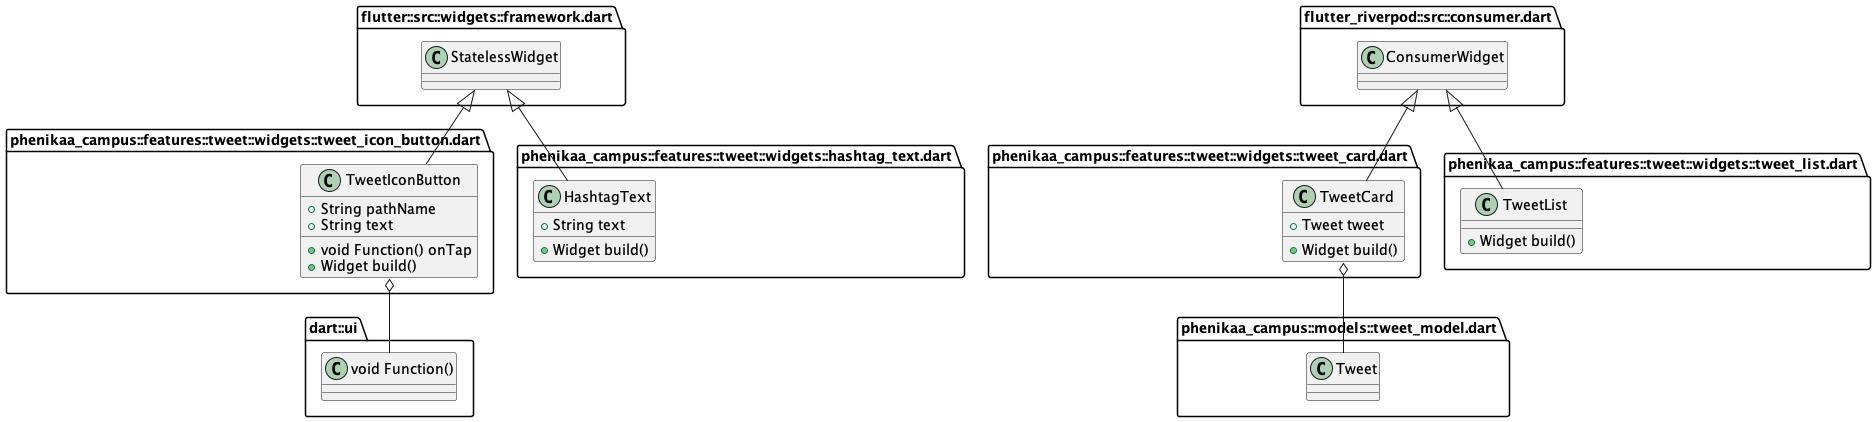

The diagram above was rendered by PlantUML. Its source (embedded in the PNG):
@startuml 5
set namespaceSeparator ::

' abstract class "phenikaa_campus::apis::auth_api.dart::IAuthAPI" {
'   +dynamic signUp()
'   +dynamic login()
'   +dynamic currentUserAccount()
' }

' class "phenikaa_campus::apis::auth_api.dart::AuthAPI" {
'   -Account _account
'   +dynamic currentUserAccount()
'   +dynamic signUp()
'   +dynamic login()
' }

' "phenikaa_campus::apis::auth_api.dart::AuthAPI" o-- "appwrite::appwrite.dart::Account"
' "phenikaa_campus::apis::auth_api.dart::IAuthAPI" <|-- "phenikaa_campus::apis::auth_api.dart::AuthAPI"

' abstract class "phenikaa_campus::apis::user_api.dart::IUserAPI" {
'   +dynamic saveUserData()
'   +dynamic getUserData()
'   +dynamic searchUserByName()
' }

' class "phenikaa_campus::apis::user_api.dart::UserAPI" {
'   -Databases _db
'   +dynamic saveUserData()
'   +dynamic getUserData()
'   +dynamic searchUserByName()
' }

' "phenikaa_campus::apis::user_api.dart::UserAPI" o-- "appwrite::appwrite.dart::Databases"
' "phenikaa_campus::apis::user_api.dart::IUserAPI" <|-- "phenikaa_campus::apis::user_api.dart::UserAPI"

' abstract class "phenikaa_campus::apis::tweet_api.dart::ITweetAPI" {
'   +dynamic shareTweet()
'   +dynamic getTweets()
'   +Stream<RealtimeMessage> getLatestTweet()
'   +dynamic likeTweet()
'   +dynamic updateReshareCount()
'   +dynamic getRepliesToTweet()
'   +dynamic getTweetById()
'   +dynamic getUserTweets()
'   +dynamic getTweetsByHashtag()
' }

' class "phenikaa_campus::apis::tweet_api.dart::TweetAPI" {
'   -Databases _db
'   -Realtime _realtime
'   +dynamic shareTweet()
'   +dynamic getTweets()
'   +Stream<RealtimeMessage> getLatestTweet()
'   +dynamic likeTweet()
'   +dynamic updateReshareCount()
'   +dynamic getRepliesToTweet()
'   +dynamic getTweetById()
'   +dynamic getUserTweets()
'   +dynamic getTweetsByHashtag()
' }

' "phenikaa_campus::apis::tweet_api.dart::TweetAPI" o-- "appwrite::appwrite.dart::Databases"
' "phenikaa_campus::apis::tweet_api.dart::TweetAPI" o-- "appwrite::src::realtime.dart::Realtime"
' "phenikaa_campus::apis::tweet_api.dart::ITweetAPI" <|-- "phenikaa_campus::apis::tweet_api.dart::TweetAPI"

' class "phenikaa_campus::apis::storage_api.dart::StorageAPI" {
'   -Storage _storage
'   +dynamic uploadImage()
' }

' "phenikaa_campus::apis::storage_api.dart::StorageAPI" o-- "appwrite::appwrite.dart::Storage"

' 

' "phenikaa_campus::core::enums::tweet_type_enum.dart::TweetType" o-- "phenikaa_campus::core::enums::tweet_type_enum.dart::TweetType"
' "dart::core::Enum" <|-- "phenikaa_campus::core::enums::tweet_type_enum.dart::TweetType"

' class "phenikaa_campus::constants::appwrite_constant.dart::AppwriteConstants" {
'   {static} +String databaseId
'   {static} +String projectId
'   {static} +String endPoint
'   {static} +String usersCollection
'   {static} +String tweetsCollection
'   {static} +String imagesBucket
'   {static} +String imageUrl()
' }

' class "phenikaa_campus::constants::ui_constant.dart::UIConstants" {
'   {static} +List<Widget> bottomTabBarPages
'   {static} +AppBar appBar()
' }

' class "phenikaa_campus::features::tweet::controller::tweet_controller.dart::TweetController" {
'   -TweetAPI _tweetAPI
'   -StorageAPI _storageAPI
'   -Ref<Object?> _ref
'   +dynamic getTweets()
'   +void shareTweet()
'   +void likeTweet()
'   +void reshareTweet()
'   -void _shareImageTweet()
'   -void _shareTextTweet()
'   +dynamic getTweetsByHashtag()
'   +dynamic getRepliesToTweet()
'   +dynamic getTweetById()
'   -List<String> _getLinksFromText()
'   -List<String> _getHashtagsFromText()
' }

' "phenikaa_campus::features::tweet::controller::tweet_controller.dart::TweetController" o-- "phenikaa_campus::apis::tweet_api.dart::TweetAPI"
' "phenikaa_campus::features::tweet::controller::tweet_controller.dart::TweetController" o-- "phenikaa_campus::apis::storage_api.dart::StorageAPI"
' "phenikaa_campus::features::tweet::controller::tweet_controller.dart::TweetController" o-- "riverpod::src::framework.dart::Ref<Object>"
' "state_notifier::state_notifier.dart::StateNotifier" <|-- "phenikaa_campus::features::tweet::controller::tweet_controller.dart::TweetController"


' class "phenikaa_campus::features::tweet::views::create_tweet_view.dart::CreateTweetScreen" {
'   {static} +dynamic route()
'   +ConsumerState<ConsumerStatefulWidget> createState()
' }

' "flutter_riverpod::src::consumer.dart::ConsumerStatefulWidget" <|-- "phenikaa_campus::features::tweet::views::create_tweet_view.dart::CreateTweetScreen"

' class "phenikaa_campus::features::tweet::views::create_tweet_view.dart::_CreateTweetScreenState" {
'   +TextEditingController tweetTextController
'   +List<File> images
'   +void dispose()
'   +void shareTweet()
'   +void onPickImages()
'   +Widget build()
' }

' "phenikaa_campus::features::tweet::views::create_tweet_view.dart::_CreateTweetScreenState" o-- "flutter::src::widgets::editable_text.dart::TextEditingController"
' "flutter_riverpod::src::consumer.dart::ConsumerState" <|-- "phenikaa_campus::features::tweet::views::create_tweet_view.dart::_CreateTweetScreenState"

' class "phenikaa_campus::features::tweet::views::twitter_reply_view.dart::TwitterReplyScreen" {
'   +Tweet tweet
'   {static} +dynamic route()
'   +Widget build()
' }

' "phenikaa_campus::features::tweet::views::twitter_reply_view.dart::TwitterReplyScreen" o-- "phenikaa_campus::models::tweet_model.dart::Tweet"
' "flutter_riverpod::src::consumer.dart::ConsumerWidget" <|-- "phenikaa_campus::features::tweet::views::twitter_reply_view.dart::TwitterReplyScreen"

' class "phenikaa_campus::features::tweet::views::hashtag_view.dart::HashtagView" {
'   +String hashtag
'   {static} +dynamic route()
'   +Widget build()
' }

' "flutter_riverpod::src::consumer.dart::ConsumerWidget" <|-- "phenikaa_campus::features::tweet::views::hashtag_view.dart::HashtagView"

class "phenikaa_campus::features::tweet::widgets::tweet_icon_button.dart::TweetIconButton" {
  +String pathName
  +String text
  +void Function() onTap
  +Widget build()
}

"phenikaa_campus::features::tweet::widgets::tweet_icon_button.dart::TweetIconButton" o-- "dart::ui::void Function()"
"flutter::src::widgets::framework.dart::StatelessWidget" <|-- "phenikaa_campus::features::tweet::widgets::tweet_icon_button.dart::TweetIconButton"

class "phenikaa_campus::features::tweet::widgets::tweet_card.dart::TweetCard" {
  +Tweet tweet
  +Widget build()
}

"phenikaa_campus::features::tweet::widgets::tweet_card.dart::TweetCard" o-- "phenikaa_campus::models::tweet_model.dart::Tweet"
"flutter_riverpod::src::consumer.dart::ConsumerWidget" <|-- "phenikaa_campus::features::tweet::widgets::tweet_card.dart::TweetCard"

class "phenikaa_campus::features::tweet::widgets::tweet_list.dart::TweetList" {
  +Widget build()
}

"flutter_riverpod::src::consumer.dart::ConsumerWidget" <|-- "phenikaa_campus::features::tweet::widgets::tweet_list.dart::TweetList"

class "phenikaa_campus::features::tweet::widgets::hashtag_text.dart::HashtagText" {
  +String text
  +Widget build()
}

"flutter::src::widgets::framework.dart::StatelessWidget" <|-- "phenikaa_campus::features::tweet::widgets::hashtag_text.dart::HashtagText"

' class "phenikaa_campus::features::tweet::widgets::carousel_image.dart::CarouselImage" {
'   +List<String> imageLinks
'   +State<CarouselImage> createState()
' }

' "flutter::src::widgets::framework.dart::StatefulWidget" <|-- "phenikaa_campus::features::tweet::widgets::carousel_image.dart::CarouselImage"

' class "phenikaa_campus::features::tweet::widgets::carousel_image.dart::_CarouselImageState" {
'   -int _current
'   +Widget build()
' }

' "flutter::src::widgets::framework.dart::State" <|-- "phenikaa_campus::features::tweet::widgets::carousel_image.dart::_CarouselImageState"

' class "phenikaa_campus::features::home::view::home_view.dart::HomeView" {
'   {static} +dynamic route()
'   +State<HomeView> createState()
' }

' "flutter::src::widgets::framework.dart::StatefulWidget" <|-- "phenikaa_campus::features::home::view::home_view.dart::HomeView"

' class "phenikaa_campus::features::home::view::home_view.dart::_HomeViewState" {
'   -int _page
'   +AppBar appBar
'   +void onPageChange()
'   +dynamic onCreateTweet()
'   +Widget build()
' }

' "phenikaa_campus::features::home::view::home_view.dart::_HomeViewState" o-- "flutter::src::material::app_bar.dart::AppBar"
' "flutter::src::widgets::framework.dart::State" <|-- "phenikaa_campus::features::home::view::home_view.dart::_HomeViewState"

' class "phenikaa_campus::features::auth::controller::auth_controller.dart::AuthController" {
'   -AuthAPI _authAPI
'   -UserAPI _userAPI
'   +dynamic currentUser()
'   +void signUp()
'   +void login()
'   +dynamic getUserData()
' }

' "phenikaa_campus::features::auth::controller::auth_controller.dart::AuthController" o-- "phenikaa_campus::apis::auth_api.dart::AuthAPI"
' "phenikaa_campus::features::auth::controller::auth_controller.dart::AuthController" o-- "phenikaa_campus::apis::user_api.dart::UserAPI"
' "state_notifier::state_notifier.dart::StateNotifier" <|-- "phenikaa_campus::features::auth::controller::auth_controller.dart::AuthController"

' class "phenikaa_campus::features::auth::view::login_view.dart::LoginView" {
'   {static} +dynamic route()
'   +ConsumerState<LoginView> createState()
' }

' "flutter_riverpod::src::consumer.dart::ConsumerStatefulWidget" <|-- "phenikaa_campus::features::auth::view::login_view.dart::LoginView"

' class "phenikaa_campus::features::auth::view::login_view.dart::_LoginViewState" {
'   +AppBar appbar
'   +TextEditingController emailController
'   +TextEditingController passwordController
'   +void dispose()
'   +void onLogin()
'   +Widget build()
' }

' "phenikaa_campus::features::auth::view::login_view.dart::_LoginViewState" o-- "flutter::src::material::app_bar.dart::AppBar"
' "phenikaa_campus::features::auth::view::login_view.dart::_LoginViewState" o-- "flutter::src::widgets::editable_text.dart::TextEditingController"
' "flutter_riverpod::src::consumer.dart::ConsumerState" <|-- "phenikaa_campus::features::auth::view::login_view.dart::_LoginViewState"

' class "phenikaa_campus::features::auth::view::signup_view.dart::SignUpView" {
'   {static} +dynamic route()
'   +ConsumerState<SignUpView> createState()
' }

' "flutter_riverpod::src::consumer.dart::ConsumerStatefulWidget" <|-- "phenikaa_campus::features::auth::view::signup_view.dart::SignUpView"

' class "phenikaa_campus::features::auth::view::signup_view.dart::_SignUpViewState" {
'   +AppBar appbar
'   +TextEditingController emailController
'   +TextEditingController passwordController
'   +void dispose()
'   +void onSignUp()
'   +Widget build()
' }

' "phenikaa_campus::features::auth::view::signup_view.dart::_SignUpViewState" o-- "flutter::src::material::app_bar.dart::AppBar"
' "phenikaa_campus::features::auth::view::signup_view.dart::_SignUpViewState" o-- "flutter::src::widgets::editable_text.dart::TextEditingController"
' "flutter_riverpod::src::consumer.dart::ConsumerState" <|-- "phenikaa_campus::features::auth::view::signup_view.dart::_SignUpViewState"

' class "phenikaa_campus::features::auth::widgets::auth_field.dart::AuthField" {
'   +TextEditingController controller
'   +String hintText
'   +Widget build()
' }

' "phenikaa_campus::features::auth::widgets::auth_field.dart::AuthField" o-- "flutter::src::widgets::editable_text.dart::TextEditingController"
' "flutter::src::widgets::framework.dart::StatelessWidget" <|-- "phenikaa_campus::features::auth::widgets::auth_field.dart::AuthField"

' class "phenikaa_campus::features::explore::widget::text_form_field_custom.dart::TextFormFieldCustom" {
'   +TextEditingController controller
'   +String hintText
'   +Color fillColor
'   +SvgPicture prefixIcon
'   +dynamic Function(String) onChanged
'   +Widget build()
' }

' "phenikaa_campus::features::explore::widget::text_form_field_custom.dart::TextFormFieldCustom" o-- "flutter::src::widgets::editable_text.dart::TextEditingController"
' "phenikaa_campus::features::explore::widget::text_form_field_custom.dart::TextFormFieldCustom" o-- "dart::ui::Color"
' "phenikaa_campus::features::explore::widget::text_form_field_custom.dart::TextFormFieldCustom" o-- "flutter_svg::svg.dart::SvgPicture"
' "phenikaa_campus::features::explore::widget::text_form_field_custom.dart::TextFormFieldCustom" o-- "null::dynamic Function(String)"
' "flutter::src::widgets::framework.dart::StatelessWidget" <|-- "phenikaa_campus::features::explore::widget::text_form_field_custom.dart::TextFormFieldCustom"

' class "phenikaa_campus::features::explore::widget::search_tile.dart::SearchTile" {
'   +UserModel userModel
'   +Widget build()
' }

' "phenikaa_campus::features::explore::widget::search_tile.dart::SearchTile" o-- "phenikaa_campus::models::user_models.dart::UserModel"
' "flutter::src::widgets::framework.dart::StatelessWidget" <|-- "phenikaa_campus::features::explore::widget::search_tile.dart::SearchTile"

' class "phenikaa_campus::features::explore::controller::explore_controller.dart::ExploreControllerNotifier" {
'   -UserAPI _userAPI
'   +dynamic searchUser()
' }

' "phenikaa_campus::features::explore::controller::explore_controller.dart::ExploreControllerNotifier" o-- "phenikaa_campus::apis::user_api.dart::UserAPI"
' "state_notifier::state_notifier.dart::StateNotifier" <|-- "phenikaa_campus::features::explore::controller::explore_controller.dart::ExploreControllerNotifier"

' class "phenikaa_campus::features::explore::view::explore_view.dart::ExploreView" {
'   +ConsumerState<ConsumerStatefulWidget> createState()
' }

' "flutter_riverpod::src::consumer.dart::ConsumerStatefulWidget" <|-- "phenikaa_campus::features::explore::view::explore_view.dart::ExploreView"

' class "phenikaa_campus::features::explore::view::explore_view.dart::_ExploreViewState" {
'   +TextEditingController searchController
'   +bool isShowUsers
'   +bool isImageVisible
'   +int searchResultsCount
'   +Widget build()
' }

' "phenikaa_campus::features::explore::view::explore_view.dart::_ExploreViewState" o-- "flutter::src::widgets::editable_text.dart::TextEditingController"
' "flutter_riverpod::src::consumer.dart::ConsumerState" <|-- "phenikaa_campus::features::explore::view::explore_view.dart::_ExploreViewState"

' class "phenikaa_campus::features::user_profile::widget::follow_count.dart::FollowCount" {
'   +int count
'   +String text
'   +Widget build()
' }

' "flutter::src::widgets::framework.dart::StatelessWidget" <|-- "phenikaa_campus::features::user_profile::widget::follow_count.dart::FollowCount"

' class "phenikaa_campus::features::user_profile::widget::user_profile.dart::UserProfile" {
'   +UserModel user
'   +Widget build()
' }

' "phenikaa_campus::features::user_profile::widget::user_profile.dart::UserProfile" o-- "phenikaa_campus::models::user_models.dart::UserModel"
' "flutter_riverpod::src::consumer.dart::ConsumerWidget" <|-- "phenikaa_campus::features::user_profile::widget::user_profile.dart::UserProfile"

' class "phenikaa_campus::features::user_profile::widget::new.dart::UserProfile" {
'   +UserModel user
'   +Widget build()
' }

' "phenikaa_campus::features::user_profile::widget::new.dart::UserProfile" o-- "phenikaa_campus::models::user_models.dart::UserModel"
' "flutter_riverpod::src::consumer.dart::ConsumerWidget" <|-- "phenikaa_campus::features::user_profile::widget::new.dart::UserProfile"

' class "phenikaa_campus::features::user_profile::%20controller::color_controller.dart::ColorNotifier" {
'   +void changeColor()
' }

' "state_notifier::state_notifier.dart::StateNotifier" <|-- "phenikaa_campus::features::user_profile::%20controller::color_controller.dart::ColorNotifier"

' class "phenikaa_campus::features::user_profile::view::user_profile_view.dart::UserProfileView" {
'   +UserModel userModel
'   {static} +dynamic route()
'   +Widget build()
' }

' "phenikaa_campus::features::user_profile::view::user_profile_view.dart::UserProfileView" o-- "phenikaa_campus::models::user_models.dart::UserModel"
' "flutter_riverpod::src::consumer.dart::ConsumerWidget" <|-- "phenikaa_campus::features::user_profile::view::user_profile_view.dart::UserProfileView"

' class "phenikaa_campus::models::user_models.dart::UserModel" {
'   +String email
'   +String name
'   +List<String> followers
'   +List<String> following
'   +String profilePic
'   +String bannerPic
'   +String uid
'   +String bio
'   +bool isTwitterBlue
'   +int hashCode
'   +UserModel copyWith()
'   +Map<String, dynamic> toMap()
'   +String toString()
'   +bool ==()
' }

' class "phenikaa_campus::models::tweet_model.dart::Tweet" {
'   +String text
'   +List<String> hashtags
'   +List<String> link
'   +List<String> imageLinks
'   +String uid
'   +TweetType tweetType
'   +DateTime tweetedAt
'   +List<String> likes
'   +List<String> commentIds
'   +String id
'   +int reshareCount
'   +String retweetedBy
'   +String repliedTo
'   +int hashCode
'   +Tweet copyWith()
'   +Map<String, dynamic> toMap()
'   +String toString()
'   +bool ==()
' }

' "phenikaa_campus::models::tweet_model.dart::Tweet" o-- "phenikaa_campus::core::enums::tweet_type_enum.dart::TweetType"

' class "phenikaa_campus::main.dart::MyApp" {
'   +Widget build()
' }

' "flutter_riverpod::src::consumer.dart::ConsumerWidget" <|-- "phenikaa_campus::main.dart::MyApp"

' class "phenikaa_campus::common::loading_page.dart::Loader" {
'   +_LoaderState createState()
' }

' "flutter::src::widgets::framework.dart::StatefulWidget" <|-- "phenikaa_campus::common::loading_page.dart::Loader"

' class "phenikaa_campus::common::loading_page.dart::_LoaderState" {
'   +int dotCount
'   +Timer timer
'   +void initState()
'   +void dispose()
'   +void startTimer()
'   +void stopTimer()
'   +Widget build()
' }

' "phenikaa_campus::common::loading_page.dart::_LoaderState" o-- "dart::async::Timer"
' "flutter::src::widgets::framework.dart::State" <|-- "phenikaa_campus::common::loading_page.dart::_LoaderState"

' class "phenikaa_campus::common::loading_page.dart::LoadingPage" {
'   +Color backgroundColor
'   +Widget build()
' }

' "phenikaa_campus::common::loading_page.dart::LoadingPage" o-- "dart::ui::Color"
' "flutter::src::widgets::framework.dart::StatelessWidget" <|-- "phenikaa_campus::common::loading_page.dart::LoadingPage"

' class "phenikaa_campus::common::error_page.dart::ErrorText" {
'   +String error
'   +Widget build()
' }

' "flutter::src::widgets::framework.dart::StatelessWidget" <|-- "phenikaa_campus::common::error_page.dart::ErrorText"

' class "phenikaa_campus::common::error_page.dart::ErrorPage" {
'   +String error
'   +Widget build()
' }

' "flutter::src::widgets::framework.dart::StatelessWidget" <|-- "phenikaa_campus::common::error_page.dart::ErrorPage"

' class "phenikaa_campus::common::rounded_small_button.dart::RoundedSmallButton" {
'   +String text
'   +void Function() onTap
'   +Color backgroundColor
'   +Color textColor
'   +Widget build()
' }

' "phenikaa_campus::common::rounded_small_button.dart::RoundedSmallButton" o-- "dart::ui::void Function()"
' "phenikaa_campus::common::rounded_small_button.dart::RoundedSmallButton" o-- "dart::ui::Color"
' "flutter::src::widgets::framework.dart::StatelessWidget" <|-- "phenikaa_campus::common::rounded_small_button.dart::RoundedSmallButton"

' class "phenikaa_campus::theme::app_theme.dart::AppTheme" {
'   {static} +ThemeData theme
' }

' "phenikaa_campus::theme::app_theme.dart::AppTheme" o-- "flutter::src::material::theme_data.dart::ThemeData"
' "phenikaa_campus::theme::pallete.dart::Pallete" o-- "dart::ui::Color"
' "phenikaa_campus::theme::pallete.dart::Pallete" o-- "riverpod::src::state_provider.dart::StateProvider<Color>"
' "phenikaa_campus::theme::pallete.dart::Pallete" o-- "flutter::src::painting::gradient.dart::LinearGradient"


@enduml